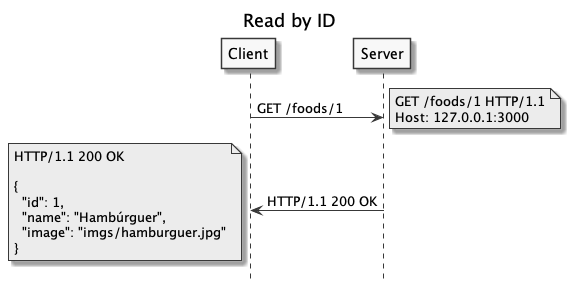

The diagram above was rendered by PlantUML. Its source (embedded in the PNG):
@startuml
title Read by ID
hide footbox
skinparam monochrome true

Client -> Server: GET /foods/1
note right: GET /foods/1 HTTP/1.1\nHost: 127.0.0.1:3000
Server -> Client: HTTP/1.1 200 OK
note left: HTTP/1.1 200 OK\n\n{\n  "id": 1,\n  "name": "Hambúrguer",\n  "image": "imgs/hamburguer.jpg"\n}
@enduml